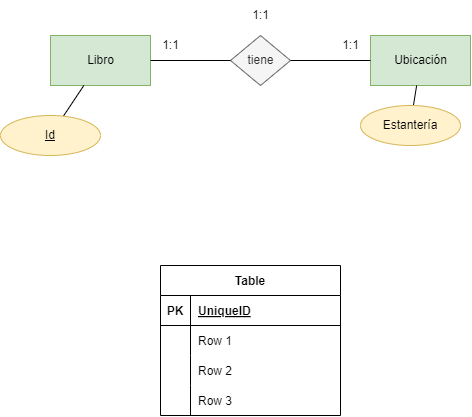

The diagram above was exported from draw.io. Its source (the exported page's mxGraphModel, read from the mxfile embedded in the PNG):
<mxGraphModel dx="942" dy="592" grid="1" gridSize="10" guides="1" tooltips="1" connect="1" arrows="1" fold="1" page="1" pageScale="1" pageWidth="850" pageHeight="1100" math="0" shadow="0">
  <root>
    <mxCell id="0" />
    <mxCell id="1" parent="0" />
    <mxCell id="2" value="Libro" style="html=1;dashed=0;whitespace=wrap;fillColor=#d5e8d4;strokeColor=#82b366;" vertex="1" parent="1">
      <mxGeometry x="80" y="60" width="100" height="50" as="geometry" />
    </mxCell>
    <mxCell id="4" value="Ubicación" style="html=1;dashed=0;whitespace=wrap;fillColor=#d5e8d4;strokeColor=#82b366;" vertex="1" parent="1">
      <mxGeometry x="400" y="60" width="100" height="50" as="geometry" />
    </mxCell>
    <mxCell id="9" value="" style="edgeStyle=none;html=1;endArrow=none;endFill=0;" edge="1" parent="1" source="8" target="2">
      <mxGeometry relative="1" as="geometry" />
    </mxCell>
    <mxCell id="8" value="Id" style="ellipse;whiteSpace=wrap;html=1;align=center;fontStyle=4;fillColor=#fff2cc;strokeColor=#d6b656;" vertex="1" parent="1">
      <mxGeometry x="30" y="140" width="100" height="40" as="geometry" />
    </mxCell>
    <mxCell id="13" value="" style="group" vertex="1" connectable="0" parent="1">
      <mxGeometry x="180" y="55" width="40" height="30" as="geometry" />
    </mxCell>
    <mxCell id="11" value="1:1" style="text;html=1;align=center;verticalAlign=middle;resizable=0;points=[];autosize=1;strokeColor=none;fillColor=none;" vertex="1" parent="13">
      <mxGeometry width="40" height="30" as="geometry" />
    </mxCell>
    <mxCell id="14" value="" style="group" vertex="1" connectable="0" parent="1">
      <mxGeometry x="360" y="55" width="40" height="30" as="geometry" />
    </mxCell>
    <mxCell id="10" value="1:1" style="text;html=1;align=center;verticalAlign=middle;resizable=0;points=[];autosize=1;strokeColor=none;fillColor=none;" vertex="1" parent="14">
      <mxGeometry width="40" height="30" as="geometry" />
    </mxCell>
    <mxCell id="15" value="" style="group" vertex="1" connectable="0" parent="1">
      <mxGeometry x="260" y="25" width="60" height="85" as="geometry" />
    </mxCell>
    <mxCell id="3" value="tiene" style="shape=rhombus;html=1;dashed=0;whitespace=wrap;perimeter=rhombusPerimeter;fillColor=#f5f5f5;fontColor=#333333;strokeColor=#666666;" vertex="1" parent="15">
      <mxGeometry y="35" width="60" height="50" as="geometry" />
    </mxCell>
    <mxCell id="12" value="1:1" style="text;html=1;align=center;verticalAlign=middle;resizable=0;points=[];autosize=1;strokeColor=none;fillColor=none;" vertex="1" parent="15">
      <mxGeometry x="10" width="40" height="30" as="geometry" />
    </mxCell>
    <mxCell id="5" style="edgeStyle=none;html=1;exitX=1;exitY=0.5;exitDx=0;exitDy=0;entryX=0;entryY=0.5;entryDx=0;entryDy=0;endArrow=none;endFill=0;" edge="1" parent="1" source="2" target="3">
      <mxGeometry relative="1" as="geometry" />
    </mxCell>
    <mxCell id="6" value="" style="edgeStyle=none;html=1;endArrow=none;endFill=0;" edge="1" parent="1" source="3" target="4">
      <mxGeometry relative="1" as="geometry" />
    </mxCell>
    <mxCell id="16" value="Table" style="shape=table;startSize=30;container=1;collapsible=1;childLayout=tableLayout;fixedRows=1;rowLines=0;fontStyle=1;align=center;resizeLast=1;" vertex="1" parent="1">
      <mxGeometry x="190" y="290" width="180" height="150" as="geometry" />
    </mxCell>
    <mxCell id="17" value="" style="shape=tableRow;horizontal=0;startSize=0;swimlaneHead=0;swimlaneBody=0;fillColor=none;collapsible=0;dropTarget=0;points=[[0,0.5],[1,0.5]];portConstraint=eastwest;top=0;left=0;right=0;bottom=1;" vertex="1" parent="16">
      <mxGeometry y="30" width="180" height="30" as="geometry" />
    </mxCell>
    <mxCell id="18" value="PK" style="shape=partialRectangle;connectable=0;fillColor=none;top=0;left=0;bottom=0;right=0;fontStyle=1;overflow=hidden;" vertex="1" parent="17">
      <mxGeometry width="30" height="30" as="geometry">
        <mxRectangle width="30" height="30" as="alternateBounds" />
      </mxGeometry>
    </mxCell>
    <mxCell id="19" value="UniqueID" style="shape=partialRectangle;connectable=0;fillColor=none;top=0;left=0;bottom=0;right=0;align=left;spacingLeft=6;fontStyle=5;overflow=hidden;" vertex="1" parent="17">
      <mxGeometry x="30" width="150" height="30" as="geometry">
        <mxRectangle width="150" height="30" as="alternateBounds" />
      </mxGeometry>
    </mxCell>
    <mxCell id="20" value="" style="shape=tableRow;horizontal=0;startSize=0;swimlaneHead=0;swimlaneBody=0;fillColor=none;collapsible=0;dropTarget=0;points=[[0,0.5],[1,0.5]];portConstraint=eastwest;top=0;left=0;right=0;bottom=0;" vertex="1" parent="16">
      <mxGeometry y="60" width="180" height="30" as="geometry" />
    </mxCell>
    <mxCell id="21" value="" style="shape=partialRectangle;connectable=0;fillColor=none;top=0;left=0;bottom=0;right=0;editable=1;overflow=hidden;" vertex="1" parent="20">
      <mxGeometry width="30" height="30" as="geometry">
        <mxRectangle width="30" height="30" as="alternateBounds" />
      </mxGeometry>
    </mxCell>
    <mxCell id="22" value="Row 1" style="shape=partialRectangle;connectable=0;fillColor=none;top=0;left=0;bottom=0;right=0;align=left;spacingLeft=6;overflow=hidden;" vertex="1" parent="20">
      <mxGeometry x="30" width="150" height="30" as="geometry">
        <mxRectangle width="150" height="30" as="alternateBounds" />
      </mxGeometry>
    </mxCell>
    <mxCell id="23" value="" style="shape=tableRow;horizontal=0;startSize=0;swimlaneHead=0;swimlaneBody=0;fillColor=none;collapsible=0;dropTarget=0;points=[[0,0.5],[1,0.5]];portConstraint=eastwest;top=0;left=0;right=0;bottom=0;" vertex="1" parent="16">
      <mxGeometry y="90" width="180" height="30" as="geometry" />
    </mxCell>
    <mxCell id="24" value="" style="shape=partialRectangle;connectable=0;fillColor=none;top=0;left=0;bottom=0;right=0;editable=1;overflow=hidden;" vertex="1" parent="23">
      <mxGeometry width="30" height="30" as="geometry">
        <mxRectangle width="30" height="30" as="alternateBounds" />
      </mxGeometry>
    </mxCell>
    <mxCell id="25" value="Row 2" style="shape=partialRectangle;connectable=0;fillColor=none;top=0;left=0;bottom=0;right=0;align=left;spacingLeft=6;overflow=hidden;" vertex="1" parent="23">
      <mxGeometry x="30" width="150" height="30" as="geometry">
        <mxRectangle width="150" height="30" as="alternateBounds" />
      </mxGeometry>
    </mxCell>
    <mxCell id="26" value="" style="shape=tableRow;horizontal=0;startSize=0;swimlaneHead=0;swimlaneBody=0;fillColor=none;collapsible=0;dropTarget=0;points=[[0,0.5],[1,0.5]];portConstraint=eastwest;top=0;left=0;right=0;bottom=0;" vertex="1" parent="16">
      <mxGeometry y="120" width="180" height="30" as="geometry" />
    </mxCell>
    <mxCell id="27" value="" style="shape=partialRectangle;connectable=0;fillColor=none;top=0;left=0;bottom=0;right=0;editable=1;overflow=hidden;" vertex="1" parent="26">
      <mxGeometry width="30" height="30" as="geometry">
        <mxRectangle width="30" height="30" as="alternateBounds" />
      </mxGeometry>
    </mxCell>
    <mxCell id="28" value="Row 3" style="shape=partialRectangle;connectable=0;fillColor=none;top=0;left=0;bottom=0;right=0;align=left;spacingLeft=6;overflow=hidden;" vertex="1" parent="26">
      <mxGeometry x="30" width="150" height="30" as="geometry">
        <mxRectangle width="150" height="30" as="alternateBounds" />
      </mxGeometry>
    </mxCell>
    <mxCell id="30" value="" style="edgeStyle=none;html=1;endArrow=none;endFill=0;" edge="1" parent="1" source="29" target="4">
      <mxGeometry relative="1" as="geometry" />
    </mxCell>
    <mxCell id="29" value="Estantería" style="ellipse;whiteSpace=wrap;html=1;align=center;fillColor=#fff2cc;strokeColor=#d6b656;" vertex="1" parent="1">
      <mxGeometry x="390" y="130" width="100" height="40" as="geometry" />
    </mxCell>
  </root>
</mxGraphModel>